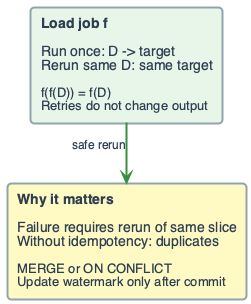

The diagram above was rendered by PlantUML. Its source (embedded in the PNG):
@startuml
'=================================================
' IDEMPOTENCY - Rerun produces same result
' f(f(D)) = f(D)
'=================================================

top to bottom direction
skinparam linetype ortho
skinparam shadowing false
skinparam roundcorner 8
skinparam handwritten false
skinparam nodesep 50
skinparam ranksep 60

skinparam defaultFontName "Segoe UI, Helvetica, sans-serif"
skinparam defaultFontSize 16
skinparam defaultFontColor #2C3E50

skinparam rectangle {
    BackgroundColor #F8F9FA
    BorderColor #90A4AE
    BorderThickness 2
    FontSize 14
    Padding 18
}
skinparam arrow {
    Color #607D8B
    Thickness 2.5
    FontSize 12
}

rectangle "**Load job f**\n\n<size:14>Run once: D -> target</size>\n<size:14>Rerun same D: same target</size>\n\n<size:13>f(f(D)) = f(D)</size>\n<size:13>Retries do not change output</size>" as F #E8F5E9

rectangle "**Why it matters**\n\n<size:14>Failure requires rerun of same slice</size>\n<size:14>Without idempotency: duplicates</size>\n\n<size:13>MERGE or ON CONFLICT</size>\n<size:13>Update watermark only after commit</size>" as WHY #FFF9C4

F -down[#388E3C,thickness=2]-> WHY : <size:12>safe rerun</size>

@enduml